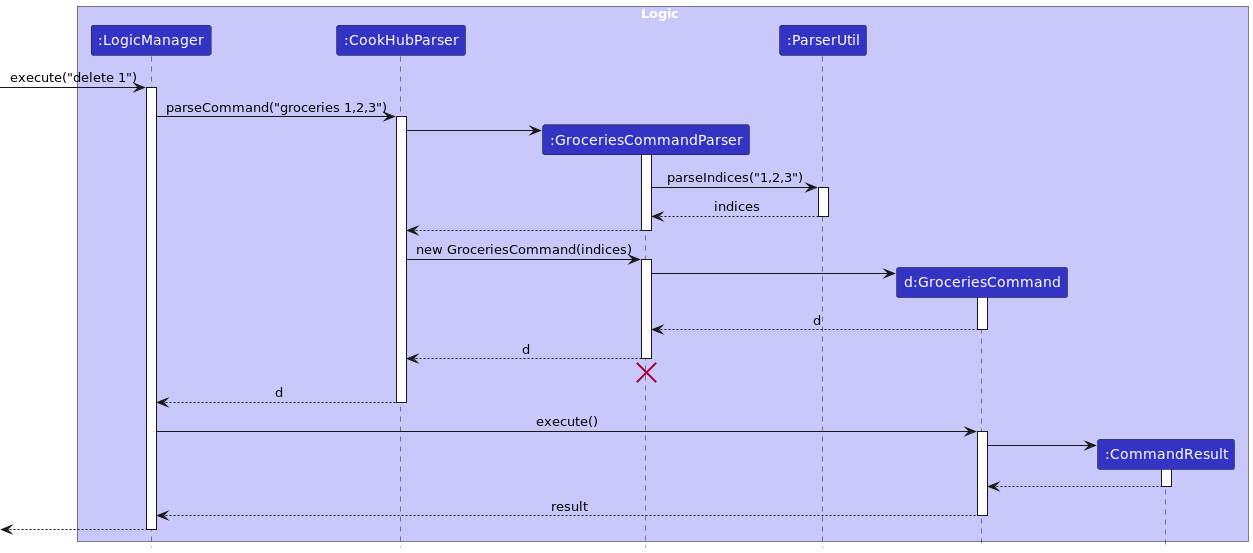

The diagram above was rendered by PlantUML. Its source (embedded in the PNG):
@startuml
!include style.puml

box Logic LOGIC_COLOR_T1
participant ":LogicManager" as LogicManager LOGIC_COLOR
participant ":CookHubParser" as CookHubParser LOGIC_COLOR
participant ":GroceriesCommandParser" as GroceriesCommandParser LOGIC_COLOR
participant ":ParserUtil" as ParserUtil LOGIC_COLOR
participant "d:GroceriesCommand" as GroceriesCommand LOGIC_COLOR
participant ":CommandResult" as CommandResult LOGIC_COLOR
end box


[-> LogicManager : execute("delete 1")
activate LogicManager

LogicManager -> CookHubParser : parseCommand("groceries 1,2,3")
activate CookHubParser

create GroceriesCommandParser
CookHubParser -> GroceriesCommandParser
activate GroceriesCommandParser

GroceriesCommandParser -> ParserUtil : parseIndices("1,2,3")
activate ParserUtil

ParserUtil --> GroceriesCommandParser : indices

deactivate ParserUtil

GroceriesCommandParser --> CookHubParser
deactivate GroceriesCommandParser

CookHubParser -> GroceriesCommandParser : new GroceriesCommand(indices)
activate GroceriesCommandParser

create GroceriesCommand
GroceriesCommandParser -> GroceriesCommand
activate GroceriesCommand

GroceriesCommand --> GroceriesCommandParser : d
deactivate GroceriesCommand

GroceriesCommandParser --> CookHubParser : d
deactivate GroceriesCommandParser
'Hidden arrow to position the destroy marker below the end of the activation bar.
GroceriesCommandParser -[hidden]-> CookHubParser
destroy GroceriesCommandParser

CookHubParser --> LogicManager : d
deactivate CookHubParser

LogicManager -> GroceriesCommand : execute()
activate GroceriesCommand



create CommandResult
GroceriesCommand -> CommandResult
activate CommandResult

CommandResult --> GroceriesCommand
deactivate CommandResult

GroceriesCommand --> LogicManager : result
deactivate GroceriesCommand

[<--LogicManager
deactivate LogicManager
@enduml